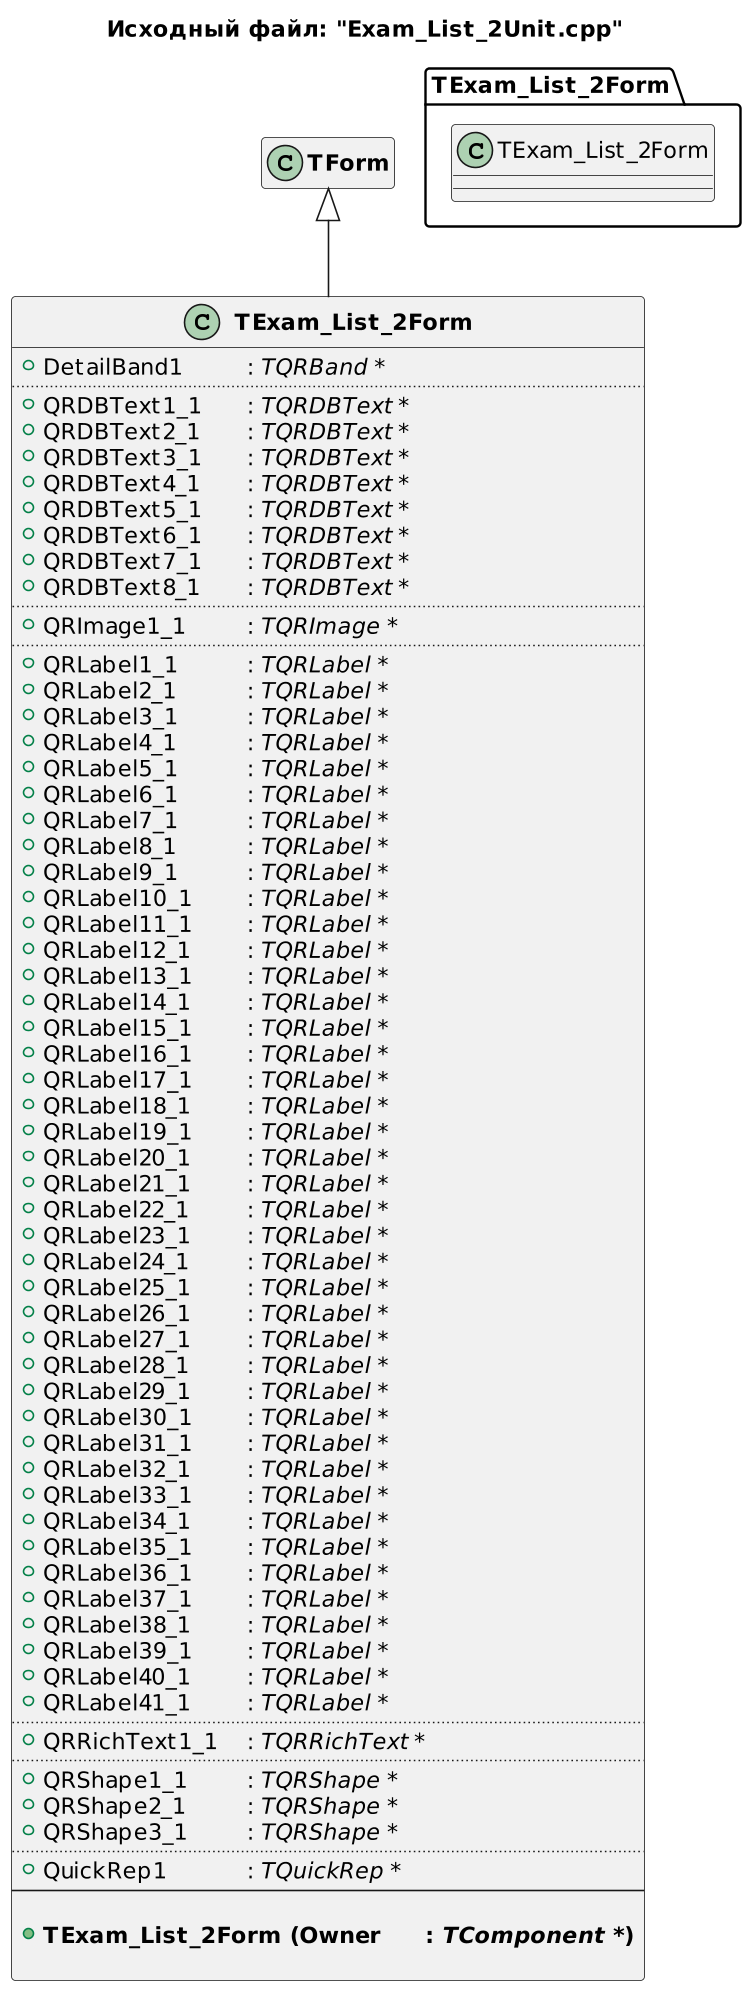

The diagram above was rendered by PlantUML. Its source (embedded in the PNG):
@startuml
title Исходный файл: "Exam_List_2Unit.cpp"

scale 750 width

"<b>TExam_List_2Form</b>" -up-|> "<b>TForm</b>"

hide "<b>TForm</b>" members

class "<b>TExam_List_2Form</b>"
{
    + DetailBand1 \t\t: <i>TQRBand *</i>
    ..
    + QRDBText1_1 \t: <i>TQRDBText *</i>
    + QRDBText2_1 \t: <i>TQRDBText *</i>
    + QRDBText3_1 \t: <i>TQRDBText *</i>
    + QRDBText4_1 \t: <i>TQRDBText *</i>
    + QRDBText5_1 \t: <i>TQRDBText *</i>
    + QRDBText6_1 \t: <i>TQRDBText *</i>
    + QRDBText7_1 \t: <i>TQRDBText *</i>
    + QRDBText8_1 \t: <i>TQRDBText *</i>
    ..
    + QRImage1_1 \t\t: <i>TQRImage *</i>
    ..
    + QRLabel1_1 \t\t: <i>TQRLabel *</i>
    + QRLabel2_1 \t\t: <i>TQRLabel *</i>
    + QRLabel3_1 \t\t: <i>TQRLabel *</i>
    + QRLabel4_1 \t\t: <i>TQRLabel *</i>
    + QRLabel5_1 \t\t: <i>TQRLabel *</i>
    + QRLabel6_1 \t\t: <i>TQRLabel *</i>
    + QRLabel7_1 \t\t: <i>TQRLabel *</i>
    + QRLabel8_1 \t\t: <i>TQRLabel *</i>
    + QRLabel9_1 \t\t: <i>TQRLabel *</i>
    + QRLabel10_1 \t: <i>TQRLabel *</i>
    + QRLabel11_1 \t: <i>TQRLabel *</i>
    + QRLabel12_1 \t: <i>TQRLabel *</i>
    + QRLabel13_1 \t: <i>TQRLabel *</i>
    + QRLabel14_1 \t: <i>TQRLabel *</i>
    + QRLabel15_1 \t: <i>TQRLabel *</i>
    + QRLabel16_1 \t: <i>TQRLabel *</i>
    + QRLabel17_1 \t: <i>TQRLabel *</i>
    + QRLabel18_1 \t: <i>TQRLabel *</i>
    + QRLabel19_1 \t: <i>TQRLabel *</i>
    + QRLabel20_1 \t: <i>TQRLabel *</i>
    + QRLabel21_1 \t: <i>TQRLabel *</i>
    + QRLabel22_1 \t: <i>TQRLabel *</i>
    + QRLabel23_1 \t: <i>TQRLabel *</i>
    + QRLabel24_1 \t: <i>TQRLabel *</i>
    + QRLabel25_1 \t: <i>TQRLabel *</i>
    + QRLabel26_1 \t: <i>TQRLabel *</i>
    + QRLabel27_1 \t: <i>TQRLabel *</i>
    + QRLabel28_1 \t: <i>TQRLabel *</i>
    + QRLabel29_1 \t: <i>TQRLabel *</i>
    + QRLabel30_1 \t: <i>TQRLabel *</i>
    + QRLabel31_1 \t: <i>TQRLabel *</i>
    + QRLabel32_1 \t: <i>TQRLabel *</i>
    + QRLabel33_1 \t: <i>TQRLabel *</i>
    + QRLabel34_1 \t: <i>TQRLabel *</i>
    + QRLabel35_1 \t: <i>TQRLabel *</i>
    + QRLabel36_1 \t: <i>TQRLabel *</i>
    + QRLabel37_1 \t: <i>TQRLabel *</i>
    + QRLabel38_1 \t: <i>TQRLabel *</i>
    + QRLabel39_1 \t: <i>TQRLabel *</i>
    + QRLabel40_1 \t: <i>TQRLabel *</i>
    + QRLabel41_1 \t: <i>TQRLabel *</i>
    ..
    + QRRichText1_1 \t: <i>TQRRichText *</i>
    ..
    + QRShape1_1 \t\t: <i>TQRShape *</i>
    + QRShape2_1 \t\t: <i>TQRShape *</i>
    + QRShape3_1 \t\t: <i>TQRShape *</i>
    ..
    + QuickRep1 \t\t: <i>TQuickRep *</i>
    --
    
    + <b>TExam_List_2Form (Owner \t: <i>TComponent *</i>)</b>

}


package TExam_List_2Form <<Folder>>
{
    class TExam_List_2Form
    hide  members
}
@enduml